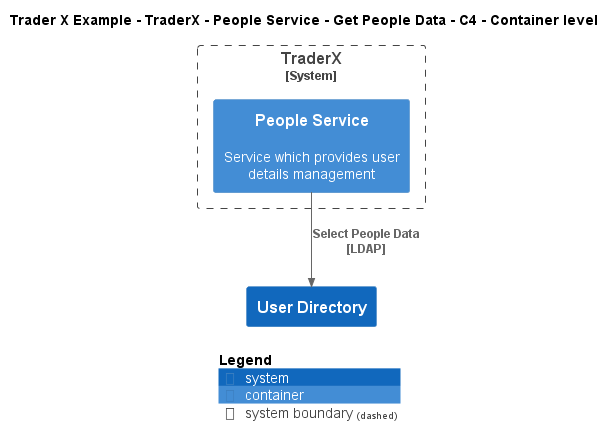

The diagram above was rendered by PlantUML. Its source (embedded in the PNG):
@startuml
!include ..\..\..\..\..\..\..\.c4s\C4_Container.puml

AddElementTag("c4interflow:lifecycle:new", $bgColor=green, $fontColor=#ffffff, $borderColor=green, $shadowing="False")
AddElementTag("c4interflow:lifecycle:changed", $bgColor=orange, $fontColor=#ffffff, $borderColor=orange, $shadowing="False")
AddElementTag("c4interflow:lifecycle:removed", $bgColor=red, $fontColor=#ffffff, $borderColor=red, $shadowing="False")

AddRelTag("c4interflow:lifecycle:new", $textColor=green, $lineColor=green)
AddRelTag("c4interflow:lifecycle:changed", $textColor=orange, $lineColor=orange)
AddRelTag("c4interflow:lifecycle:removed", $textColor=red, $lineColor=red)

SHOW_PERSON_PORTRAIT()
LAYOUT_TOP_DOWN()

skinparam linetype polyline

title Trader X Example - TraderX - People Service - Get People Data - C4 - Container level


System_Boundary(TraderXExample.SoftwareSystems.TraderX, "TraderX") {
    Container(TraderXExample.SoftwareSystems.TraderX.Containers.PeopleService, "People Service", "", "Service which provides user details management")
}
System(TraderXExample.SoftwareSystems.UserDirectory, "User Directory", "")

Rel(TraderXExample.SoftwareSystems.TraderX.Containers.PeopleService, TraderXExample.SoftwareSystems.UserDirectory, "Select People Data\n[LDAP]", $tags='protocol:ldap')


SHOW_LEGEND()
@enduml